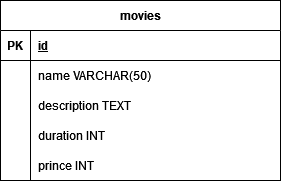

The diagram above was exported from draw.io. Its source (the exported page's mxGraphModel, read from the mxfile embedded in the PNG):
<mxGraphModel dx="1050" dy="530" grid="1" gridSize="10" guides="1" tooltips="1" connect="1" arrows="1" fold="1" page="1" pageScale="1" pageWidth="827" pageHeight="1169" math="0" shadow="0">
  <root>
    <mxCell id="0" />
    <mxCell id="1" parent="0" />
    <mxCell id="WY-gldBMrVdwx6AVjTlu-1" value="movies" style="shape=table;startSize=30;container=1;collapsible=1;childLayout=tableLayout;fixedRows=1;rowLines=0;fontStyle=1;align=center;resizeLast=1;html=1;" vertex="1" parent="1">
      <mxGeometry x="250" y="110" width="280" height="180" as="geometry" />
    </mxCell>
    <mxCell id="WY-gldBMrVdwx6AVjTlu-2" value="" style="shape=tableRow;horizontal=0;startSize=0;swimlaneHead=0;swimlaneBody=0;fillColor=none;collapsible=0;dropTarget=0;points=[[0,0.5],[1,0.5]];portConstraint=eastwest;top=0;left=0;right=0;bottom=1;" vertex="1" parent="WY-gldBMrVdwx6AVjTlu-1">
      <mxGeometry y="30" width="280" height="30" as="geometry" />
    </mxCell>
    <mxCell id="WY-gldBMrVdwx6AVjTlu-3" value="PK" style="shape=partialRectangle;connectable=0;fillColor=none;top=0;left=0;bottom=0;right=0;fontStyle=1;overflow=hidden;whiteSpace=wrap;html=1;" vertex="1" parent="WY-gldBMrVdwx6AVjTlu-2">
      <mxGeometry width="30" height="30" as="geometry">
        <mxRectangle width="30" height="30" as="alternateBounds" />
      </mxGeometry>
    </mxCell>
    <mxCell id="WY-gldBMrVdwx6AVjTlu-4" value="id" style="shape=partialRectangle;connectable=0;fillColor=none;top=0;left=0;bottom=0;right=0;align=left;spacingLeft=6;fontStyle=5;overflow=hidden;whiteSpace=wrap;html=1;" vertex="1" parent="WY-gldBMrVdwx6AVjTlu-2">
      <mxGeometry x="30" width="250" height="30" as="geometry">
        <mxRectangle width="250" height="30" as="alternateBounds" />
      </mxGeometry>
    </mxCell>
    <mxCell id="WY-gldBMrVdwx6AVjTlu-5" value="" style="shape=tableRow;horizontal=0;startSize=0;swimlaneHead=0;swimlaneBody=0;fillColor=none;collapsible=0;dropTarget=0;points=[[0,0.5],[1,0.5]];portConstraint=eastwest;top=0;left=0;right=0;bottom=0;" vertex="1" parent="WY-gldBMrVdwx6AVjTlu-1">
      <mxGeometry y="60" width="280" height="30" as="geometry" />
    </mxCell>
    <mxCell id="WY-gldBMrVdwx6AVjTlu-6" value="" style="shape=partialRectangle;connectable=0;fillColor=none;top=0;left=0;bottom=0;right=0;editable=1;overflow=hidden;whiteSpace=wrap;html=1;" vertex="1" parent="WY-gldBMrVdwx6AVjTlu-5">
      <mxGeometry width="30" height="30" as="geometry">
        <mxRectangle width="30" height="30" as="alternateBounds" />
      </mxGeometry>
    </mxCell>
    <mxCell id="WY-gldBMrVdwx6AVjTlu-7" value="name VARCHAR(50)" style="shape=partialRectangle;connectable=0;fillColor=none;top=0;left=0;bottom=0;right=0;align=left;spacingLeft=6;overflow=hidden;whiteSpace=wrap;html=1;" vertex="1" parent="WY-gldBMrVdwx6AVjTlu-5">
      <mxGeometry x="30" width="250" height="30" as="geometry">
        <mxRectangle width="250" height="30" as="alternateBounds" />
      </mxGeometry>
    </mxCell>
    <mxCell id="WY-gldBMrVdwx6AVjTlu-8" value="" style="shape=tableRow;horizontal=0;startSize=0;swimlaneHead=0;swimlaneBody=0;fillColor=none;collapsible=0;dropTarget=0;points=[[0,0.5],[1,0.5]];portConstraint=eastwest;top=0;left=0;right=0;bottom=0;" vertex="1" parent="WY-gldBMrVdwx6AVjTlu-1">
      <mxGeometry y="90" width="280" height="30" as="geometry" />
    </mxCell>
    <mxCell id="WY-gldBMrVdwx6AVjTlu-9" value="" style="shape=partialRectangle;connectable=0;fillColor=none;top=0;left=0;bottom=0;right=0;editable=1;overflow=hidden;whiteSpace=wrap;html=1;" vertex="1" parent="WY-gldBMrVdwx6AVjTlu-8">
      <mxGeometry width="30" height="30" as="geometry">
        <mxRectangle width="30" height="30" as="alternateBounds" />
      </mxGeometry>
    </mxCell>
    <mxCell id="WY-gldBMrVdwx6AVjTlu-10" value="description TEXT" style="shape=partialRectangle;connectable=0;fillColor=none;top=0;left=0;bottom=0;right=0;align=left;spacingLeft=6;overflow=hidden;whiteSpace=wrap;html=1;" vertex="1" parent="WY-gldBMrVdwx6AVjTlu-8">
      <mxGeometry x="30" width="250" height="30" as="geometry">
        <mxRectangle width="250" height="30" as="alternateBounds" />
      </mxGeometry>
    </mxCell>
    <mxCell id="WY-gldBMrVdwx6AVjTlu-11" value="" style="shape=tableRow;horizontal=0;startSize=0;swimlaneHead=0;swimlaneBody=0;fillColor=none;collapsible=0;dropTarget=0;points=[[0,0.5],[1,0.5]];portConstraint=eastwest;top=0;left=0;right=0;bottom=0;" vertex="1" parent="WY-gldBMrVdwx6AVjTlu-1">
      <mxGeometry y="120" width="280" height="30" as="geometry" />
    </mxCell>
    <mxCell id="WY-gldBMrVdwx6AVjTlu-12" value="" style="shape=partialRectangle;connectable=0;fillColor=none;top=0;left=0;bottom=0;right=0;editable=1;overflow=hidden;whiteSpace=wrap;html=1;" vertex="1" parent="WY-gldBMrVdwx6AVjTlu-11">
      <mxGeometry width="30" height="30" as="geometry">
        <mxRectangle width="30" height="30" as="alternateBounds" />
      </mxGeometry>
    </mxCell>
    <mxCell id="WY-gldBMrVdwx6AVjTlu-13" value="duration INT" style="shape=partialRectangle;connectable=0;fillColor=none;top=0;left=0;bottom=0;right=0;align=left;spacingLeft=6;overflow=hidden;whiteSpace=wrap;html=1;" vertex="1" parent="WY-gldBMrVdwx6AVjTlu-11">
      <mxGeometry x="30" width="250" height="30" as="geometry">
        <mxRectangle width="250" height="30" as="alternateBounds" />
      </mxGeometry>
    </mxCell>
    <mxCell id="WY-gldBMrVdwx6AVjTlu-14" style="shape=tableRow;horizontal=0;startSize=0;swimlaneHead=0;swimlaneBody=0;fillColor=none;collapsible=0;dropTarget=0;points=[[0,0.5],[1,0.5]];portConstraint=eastwest;top=0;left=0;right=0;bottom=0;" vertex="1" parent="WY-gldBMrVdwx6AVjTlu-1">
      <mxGeometry y="150" width="280" height="30" as="geometry" />
    </mxCell>
    <mxCell id="WY-gldBMrVdwx6AVjTlu-15" style="shape=partialRectangle;connectable=0;fillColor=none;top=0;left=0;bottom=0;right=0;editable=1;overflow=hidden;whiteSpace=wrap;html=1;" vertex="1" parent="WY-gldBMrVdwx6AVjTlu-14">
      <mxGeometry width="30" height="30" as="geometry">
        <mxRectangle width="30" height="30" as="alternateBounds" />
      </mxGeometry>
    </mxCell>
    <mxCell id="WY-gldBMrVdwx6AVjTlu-16" value="prince INT" style="shape=partialRectangle;connectable=0;fillColor=none;top=0;left=0;bottom=0;right=0;align=left;spacingLeft=6;overflow=hidden;whiteSpace=wrap;html=1;" vertex="1" parent="WY-gldBMrVdwx6AVjTlu-14">
      <mxGeometry x="30" width="250" height="30" as="geometry">
        <mxRectangle width="250" height="30" as="alternateBounds" />
      </mxGeometry>
    </mxCell>
  </root>
</mxGraphModel>